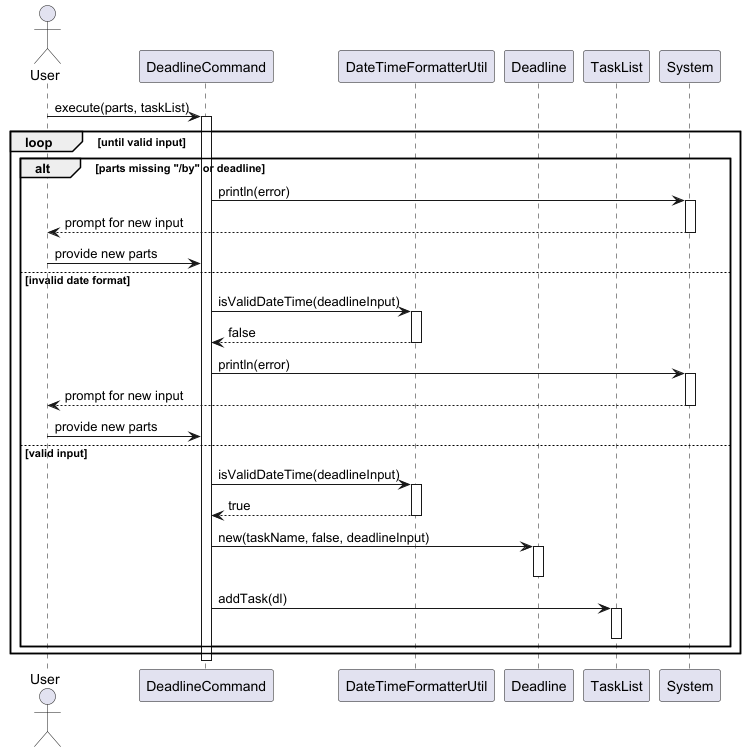

The diagram above was rendered by PlantUML. Its source (embedded in the PNG):
@startuml
'https://plantuml.com/sequence-diagram

actor User

participant "DeadlineCommand" as DeadlineCmd
participant "DateTimeFormatterUtil" as Formatter
participant "Deadline" as Deadline
participant "TaskList" as TaskList
participant "System" as Console

User -> DeadlineCmd : execute(parts, taskList)
activate DeadlineCmd

loop until valid input
    alt parts missing "/by" or deadline
        DeadlineCmd -> Console : println(error)
        activate Console
        Console --> User : prompt for new input
        deactivate Console
        User -> DeadlineCmd : provide new parts
    else invalid date format
        DeadlineCmd -> Formatter : isValidDateTime(deadlineInput)
        activate Formatter
        Formatter --> DeadlineCmd : false
        deactivate Formatter

        DeadlineCmd -> Console : println(error)
        activate Console
        Console --> User : prompt for new input
        deactivate Console
        User -> DeadlineCmd : provide new parts
    else valid input
        DeadlineCmd -> Formatter : isValidDateTime(deadlineInput)
        activate Formatter
        Formatter --> DeadlineCmd : true
        deactivate Formatter

        DeadlineCmd -> Deadline : new(taskName, false, deadlineInput)
        activate Deadline
        deactivate Deadline

        DeadlineCmd -> TaskList : addTask(dl)
        activate TaskList
        deactivate TaskList
    end
end

deactivate DeadlineCmd
@enduml